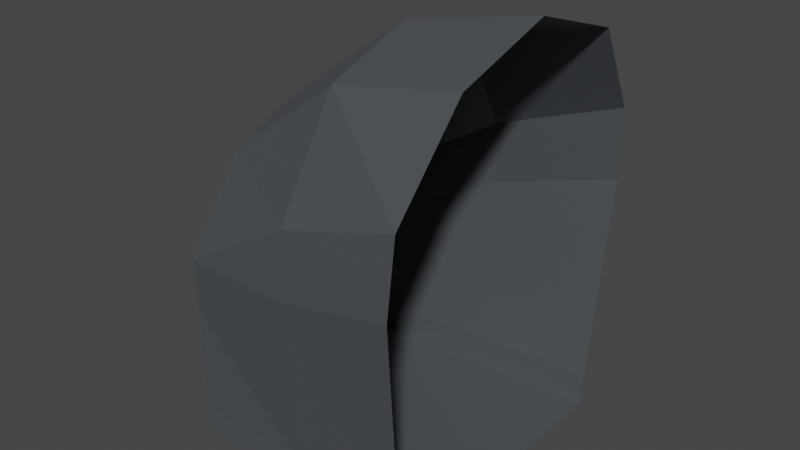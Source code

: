 # Source: paris_detail_roof_03_col_.blend  (saved by Blender 3.6.11; exported with 4.5.12 LTS)
import bpy
from mathutils import Matrix  # noqa: F401  (used for matrix-valued properties, if any)

bpy.ops.wm.read_factory_settings(use_empty=True)
scene = bpy.context.scene
scene.name = 'Scene'

# ---- collections
col_collection = bpy.data.collections.new('Collection'); scene.collection.children.link(col_collection)

# ---- materials (node trees are filled in below, after node groups)
mat_material_006 = bpy.data.materials.new('Material.006')
mat_material_006.use_transparent_shadow = False
mat_material_002 = bpy.data.materials.new('Material.002')
mat_material_002.use_transparent_shadow = False

# ---- material node trees
mat_material_006.use_nodes = True; mat_material_006.node_tree.nodes.clear()
_N = mat_material_006.node_tree.nodes; _L = mat_material_006.node_tree.links
n0 = _N.new('ShaderNodeBsdfPrincipled'); n0.name = 'Principled BSDF'; n0.location = (10, 300)
n0.distribution = 'GGX'
n0.subsurface_method = 'RANDOM_WALK_SKIN'
n0.inputs[0].default_value = (0.15, 0.162, 0.1779, 1.0)
n0.inputs[1].default_value = 0.5748
n0.inputs[3].default_value = 1.45
n0.inputs[13].default_value = 0.0
n0.inputs[27].default_value = (0.0, 0.0, 0.0, 1.0)
n0.inputs[28].default_value = 1.0
n1 = _N.new('ShaderNodeOutputMaterial'); n1.name = 'Material Output'; n1.location = (300, 300)
_L.new(n0.outputs[0], n1.inputs[0])
n1.is_active_output = True
mat_material_002.use_nodes = True; mat_material_002.node_tree.nodes.clear()
_N = mat_material_002.node_tree.nodes; _L = mat_material_002.node_tree.links
n0 = _N.new('ShaderNodeBsdfPrincipled'); n0.name = 'Principled BSDF'; n0.location = (10, 300)
n0.distribution = 'GGX'
n0.subsurface_method = 'RANDOM_WALK_SKIN'
n0.inputs[0].default_value = (0.7743, 0.6106, 0.1565, 1.0)
n0.inputs[1].default_value = 0.3465
n0.inputs[3].default_value = 1.45
n0.inputs[13].default_value = 0.2205
n0.inputs[18].default_value = 1.0
n0.inputs[19].default_value = 0.25
n0.inputs[24].default_value = 0.2
n0.inputs[27].default_value = (0.1679, 0.1276, 0.007069, 1.0)
n0.inputs[28].default_value = 1.0
n1 = _N.new('ShaderNodeOutputMaterial'); n1.name = 'Material Output'; n1.location = (300, 300)
_L.new(n0.outputs[0], n1.inputs[0])
n1.is_active_output = True

# ---- world
world_world = bpy.data.worlds.new('World'); scene.world = world_world
world_world.use_nodes = True; world_world.node_tree.nodes.clear()
_N = world_world.node_tree.nodes; _L = world_world.node_tree.links
n0 = _N.new('ShaderNodeOutputWorld'); n0.name = 'World Output'; n0.location = (300, 300)
n1 = _N.new('ShaderNodeBackground'); n1.name = 'Background'; n1.location = (10, 300)
n1.inputs[0].default_value = (0.05088, 0.05088, 0.05088, 1.0)
_L.new(n1.outputs[0], n0.inputs[0])
n0.is_active_output = True
world_world.color = (0.05088, 0.05088, 0.05088)
world_world.use_sun_shadow = False
world_world.sun_shadow_jitter_overblur = 0.0

# ---- meshes
me_cube_002 = bpy.data.meshes.new('Cube.002')
me_cube_002.from_pydata([(-0.7401, -0.6836, -0.8053), (-0.6758, -0.4103, 0.5954), (-0.7443, 0.6884, -0.8053), (-0.6758, 0.4373, 0.5954), (0.6487, -0.7783, -0.7721), (0.7539, -0.5351, 1.256), (0.6487, 0.7831, -0.7721), (0.7539, 0.5313, 1.256), (-0.7126, -0.7079, -0.1823), (-0.7126, 0.7131, -0.1823), (0.6777, 0.897, 0.3703), (0.6777, -0.8922, 0.3703), (-0.6952, -0.7283, 0.1142), (-0.6952, 0.7179, 0.1142), (0.7005, 0.8528, 0.7724), (0.7005, -0.8662, 0.7724), (-0.02208, 0.7358, -0.7721), (0.02195, 0.4843, 1.102), (-0.02208, -0.731, -0.7721), (0.02195, -0.4727, 1.102), (-0.002071, -0.8148, 0.177), (-0.002071, 0.8199, 0.177), (0.001006, -0.7973, 0.5318), (0.001007, 0.7853, 0.5318), (-0.7443, 0.5948, -0.8053), (-0.7443, -0.5852, -0.8053), (-0.7126, -0.6057, -0.1823), (-0.7126, 0.6164, -0.1823), (-0.6952, -0.6296, 0.09439), (-0.6952, 0.6079, 0.09439), (-0.6747, -0.3484, 0.5099), (-0.6747, 0.3605, 0.5099), (-0.754, -0.6836, -0.9465), (-0.754, 0.6884, -0.9465), (0.6487, -0.7783, -0.9465), (0.6487, 0.7831, -0.9465), (-0.02208, 0.7358, -0.9465), (-0.02208, -0.731, -0.9465), (-0.754, 0.5948, -0.9465), (-0.754, -0.5852, -0.9465), (-0.7443, 0.004777, -0.8053), (0.7539, 0.0, 1.429), (-0.6747, 0.006023, 0.6833), (-0.6758, 0.01168, 0.7688), (0.02195, 0.005842, 1.275), (-0.754, 0.004777, -0.9465)], [], [(29, 31, 3, 13), (18, 20, 8, 0), (16, 21, 10, 6), (24, 27, 9, 2), (20, 22, 12, 8), (21, 23, 14, 10), (27, 29, 13, 9), (9, 13, 23, 21), (11, 15, 22, 20), (2, 9, 21, 16), (4, 11, 20, 18), (43, 3, 31, 42), (44, 19, 5, 41), (8, 12, 28, 26), (0, 8, 26, 25), (30, 28, 12, 1), (44, 17, 3, 43), (7, 14, 23, 17), (17, 23, 13, 3), (19, 22, 15, 5), (1, 12, 22, 19), (40, 24, 27, 29, 31, 42, 30, 28, 26, 25), (16, 6, 35, 36), (2, 16, 36, 33), (24, 2, 33, 38), (4, 18, 37, 34), (40, 25, 39, 45), (0, 25, 39, 32), (18, 0, 32, 37), (24, 40, 45, 38), (19, 44, 43, 1), (17, 44, 41, 7), (1, 43, 42, 30), (39, 45, 38, 33, 36, 35, 34, 37, 32)])
_uv = me_cube_002.uv_layers.new(name='UVMap')
_uv.uv.foreach_set('vector', [0.5813, 0.1667, 0.614, 0.1667, 0.0, 0.0, 0.5813, 0.25, 0.375, 0.875, 0.5375, 0.875, 0.5375, 1.0, 0.375, 1.0, 0.375, 0.375, 0.5375, 0.375, 0.5375, 0.5, 0.375, 0.5, 0.375, 0.1667, 0.5375, 0.1667, 0.5375, 0.25, 0.375, 0.25, 0.5375, 0.875, 0.5813, 0.875, 0.5813, 1.0, 0.5375, 1.0, 0.5375, 0.375, 0.5813, 0.375, 0.5813, 0.5, 0.5375, 0.5, 0.5375, 0.1667, 0.5813, 0.1667, 0.5813, 0.25, 0.5375, 0.25, 0.5375, 0.25, 0.5813, 0.25, 0.5813, 0.375, 0.5375, 0.375, 0.5375, 0.75, 0.5813, 0.75, 0.5813, 0.875, 0.5375, 0.875, 0.375, 0.25, 0.5375, 0.25, 0.5375, 0.375, 0.375, 0.375, 0.375, 0.75, 0.5375, 0.75, 0.5375, 0.875, 0.375, 0.875, 0.0, 0.0, 0.0, 0.0, 0.614, 0.1667, 0.614, 0.125, 0.0, 0.0, 0.0, 0.0, 0.0, 0.0, 0.0, 0.0, 0.5375, 0.0, 0.5813, 0.0, 0.5813, 0.08333, 0.5375, 0.08333, 0.375, 0.0, 0.5375, 0.0, 0.5375, 0.08333, 0.375, 0.08333, 0.614, 0.08333, 0.5813, 0.08333, 0.5813, 0.0, 0.0, 0.0, 0.0, 0.0, 0.0, 0.0, 0.0, 0.0, 0.0, 0.0, 0.0, 0.0, 0.5813, 0.5, 0.5813, 0.375, 0.0, 0.0, 0.0, 0.0, 0.5813, 0.375, 0.5813, 0.25, 0.0, 0.0, 0.0, 0.0, 0.5813, 0.875, 0.5813, 0.75, 0.0, 0.0, 0.0, 0.0, 0.5813, 0.0, 0.5813, 0.875, 0.0, 0.0, 0.0, 0.0, 0.0, 0.0, 0.5375, 0.1667, 0.5813, 0.1667, 0.614, 0.1667, 0.614, 0.125, 0.614, 0.08333, 0.5813, 0.08333, 0.5375, 0.08333, 0.375, 0.08333, 0.375, 0.375, 0.375, 0.5, 0.375, 0.5, 0.375, 0.375, 0.375, 0.25, 0.375, 0.375, 0.375, 0.375, 0.375, 0.25, 0.375, 0.1667, 0.375, 0.25, 0.375, 0.25, 0.375, 0.1667, 0.375, 0.75, 0.375, 0.875, 0.375, 0.875, 0.375, 0.75, 0.0, 0.0, 0.0, 0.0, 0.0, 0.0, 0.0, 0.0, 0.375, 0.0, 0.375, 0.08333, 0.375, 0.08333, 0.375, 0.0, 0.375, 0.875, 0.375, 1.0, 0.375, 1.0, 0.375, 0.875, 0.0, 0.0, 0.0, 0.0, 0.0, 0.0, 0.0, 0.0, 0.0, 0.0, 0.0, 0.0, 0.0, 0.0, 0.0, 0.0, 0.0, 0.0, 0.0, 0.0, 0.0, 0.0, 0.0, 0.0, 0.0, 0.0, 0.0, 0.0, 0.614, 0.125, 0.614, 0.08333, 0.0, 0.0, 0.0, 0.0, 0.0, 0.0, 0.375, 0.25, 0.375, 0.375, 0.375, 0.5, 0.375, 0.75, 0.375, 0.875, 0.375, 1.0])
me_cube_002.materials.append(mat_material_006)
me_cube_002.materials.append(mat_material_002)
me_cube_002.update()

# ---- objects
ob_cube_colonly = bpy.data.objects.new('Cube-colonly', me_cube_002)

# ---- transforms, parenting, visibility, modifiers, constraints
ob_cube_colonly.location = (0.0, 0.0, 0.0)

# ---- collection membership
col_collection.objects.link(ob_cube_colonly)

# ---- scene / render settings (as saved in the file)
scene.frame_start = 1; scene.frame_end = 250; scene.frame_set(1)
scene.render.engine = 'BLENDER_EEVEE_NEXT'
scene.cycles.sampling_pattern = 'TABULATED_SOBOL'
scene.view_settings.view_transform = 'Filmic'
bpy.context.view_layer.update()

# ---- added for rendering (the .blend has no active camera and no usable light): camera, sun
cam_auto = bpy.data.cameras.new('AutoCamera')
cam_auto.lens = 50.0
cam_auto.sensor_width = 36.0
cam_auto.clip_end = 1000.0
ob_auto_camera = bpy.data.objects.new('AutoCamera', cam_auto)
scene.collection.objects.link(ob_auto_camera)
ob_auto_camera.location = (3.08495, -3.69961, 2.70921)
ob_auto_camera.rotation_euler = (1.09748, -7.21219e-08, 0.694738)
scene.camera = ob_auto_camera
light_auto_sun = bpy.data.lights.new('AutoSun', 'SUN')
light_auto_sun.energy = 3.0
light_auto_sun.angle = 0.0523599
ob_auto_sun = bpy.data.objects.new('AutoSun', light_auto_sun)
scene.collection.objects.link(ob_auto_sun)
ob_auto_sun.rotation_euler = (0.872665, 0.174533, 0.523599)
bpy.context.view_layer.update()
